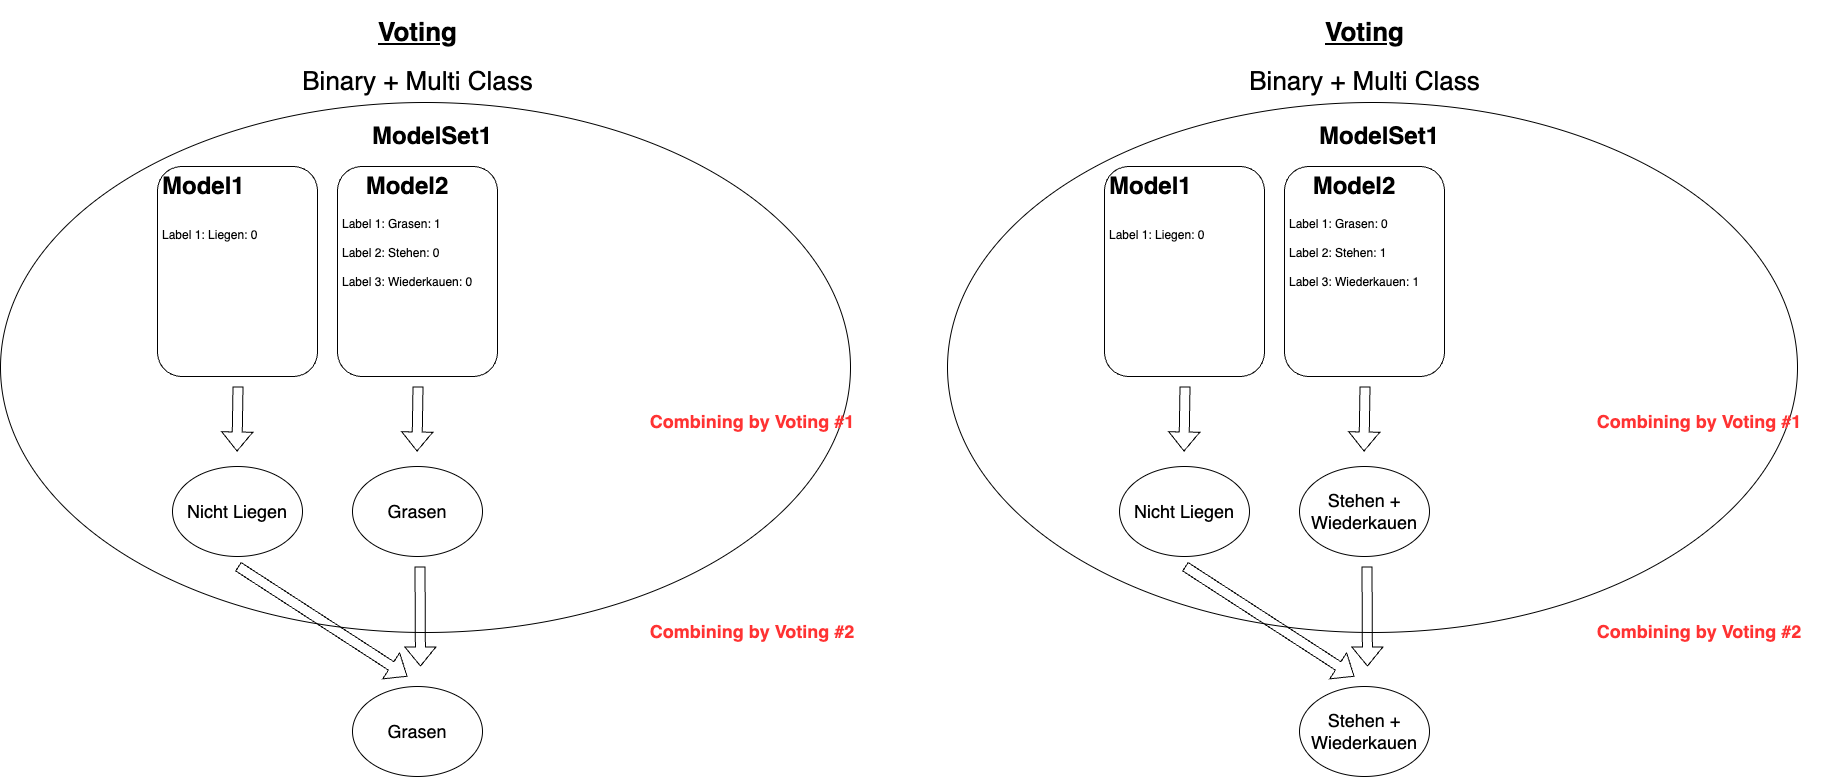

The diagram above was exported from draw.io. Its source (the exported page's mxGraphModel, read from the mxfile embedded in the PNG):
<mxGraphModel dx="2735" dy="2453" grid="1" gridSize="10" guides="1" tooltips="1" connect="1" arrows="1" fold="1" page="1" pageScale="1" pageWidth="827" pageHeight="1169" math="0" shadow="0">
  <root>
    <mxCell id="0" />
    <mxCell id="1" parent="0" />
    <mxCell id="e8oJ3ZeRcEcq4LFJDupg-1" value="" style="ellipse;whiteSpace=wrap;html=1;" vertex="1" parent="1">
      <mxGeometry x="-77" y="56" width="850" height="530" as="geometry" />
    </mxCell>
    <mxCell id="tuBWH-omIaeXrzJJztn7-1" value="" style="rounded=1;whiteSpace=wrap;html=1;" parent="1" vertex="1">
      <mxGeometry x="80" y="120" width="160" height="210" as="geometry" />
    </mxCell>
    <mxCell id="tuBWH-omIaeXrzJJztn7-4" value="" style="rounded=1;whiteSpace=wrap;html=1;" parent="1" vertex="1">
      <mxGeometry x="260" y="120" width="160" height="210" as="geometry" />
    </mxCell>
    <mxCell id="tuBWH-omIaeXrzJJztn7-5" value="&lt;h1 style=&quot;text-align: center;&quot;&gt;Model2&lt;/h1&gt;&lt;div&gt;Label 1: Grasen: 1&lt;/div&gt;&lt;div&gt;&lt;br&gt;&lt;/div&gt;&lt;div&gt;Label 2: Stehen: 0&lt;/div&gt;&lt;div&gt;&lt;br&gt;&lt;/div&gt;&lt;div&gt;Label 3: Wiederkauen: 0&lt;/div&gt;" style="text;html=1;strokeColor=none;fillColor=none;spacing=5;spacingTop=-20;whiteSpace=wrap;overflow=hidden;rounded=0;" parent="1" vertex="1">
      <mxGeometry x="260" y="120" width="190" height="150" as="geometry" />
    </mxCell>
    <mxCell id="tuBWH-omIaeXrzJJztn7-6" value="&lt;h1&gt;&lt;span style=&quot;background-color: initial;&quot;&gt;Model1&lt;/span&gt;&lt;/h1&gt;&lt;h1&gt;&lt;span style=&quot;font-weight: 400; font-size: 12px;&quot;&gt;Label 1: Liegen: 0&lt;/span&gt;&lt;/h1&gt;" style="text;html=1;strokeColor=none;fillColor=none;spacing=5;spacingTop=-20;whiteSpace=wrap;overflow=hidden;rounded=0;" parent="1" vertex="1">
      <mxGeometry x="80" y="120" width="190" height="160" as="geometry" />
    </mxCell>
    <mxCell id="tuBWH-omIaeXrzJJztn7-8" value="&lt;h1 style=&quot;font-size: 26px;&quot;&gt;&lt;font style=&quot;font-size: 26px;&quot;&gt;&lt;span style=&quot;background-color: initial;&quot;&gt;&lt;u style=&quot;&quot;&gt;Voting&lt;/u&gt;&lt;/span&gt;&lt;br&gt;&lt;/font&gt;&lt;/h1&gt;&lt;div style=&quot;font-size: 26px;&quot;&gt;&lt;span style=&quot;background-color: initial;&quot;&gt;&lt;font style=&quot;font-size: 26px;&quot;&gt;Binary + Multi Class&lt;/font&gt;&lt;/span&gt;&lt;/div&gt;" style="text;html=1;strokeColor=none;fillColor=none;spacing=5;spacingTop=-20;whiteSpace=wrap;overflow=hidden;rounded=0;align=center;" parent="1" vertex="1">
      <mxGeometry x="164.5" y="-36" width="351" height="100" as="geometry" />
    </mxCell>
    <mxCell id="tuBWH-omIaeXrzJJztn7-9" value="" style="shape=flexArrow;endArrow=none;startArrow=classic;html=1;rounded=0;endFill=0;" parent="1" edge="1">
      <mxGeometry width="100" height="100" relative="1" as="geometry">
        <mxPoint x="159.5" y="405" as="sourcePoint" />
        <mxPoint x="160.5" y="340" as="targetPoint" />
      </mxGeometry>
    </mxCell>
    <mxCell id="tuBWH-omIaeXrzJJztn7-11" value="" style="shape=flexArrow;endArrow=none;startArrow=classic;html=1;rounded=0;endFill=0;" parent="1" edge="1">
      <mxGeometry width="100" height="100" relative="1" as="geometry">
        <mxPoint x="339.5" y="405" as="sourcePoint" />
        <mxPoint x="340.5" y="340" as="targetPoint" />
      </mxGeometry>
    </mxCell>
    <mxCell id="tuBWH-omIaeXrzJJztn7-13" value="&lt;b&gt;&lt;font style=&quot;font-size: 18px;&quot; color=&quot;#ff3333&quot;&gt;Combining by Voting #1&lt;/font&gt;&lt;/b&gt;" style="text;html=1;strokeColor=none;fillColor=none;align=center;verticalAlign=middle;whiteSpace=wrap;rounded=0;" parent="1" vertex="1">
      <mxGeometry x="550" y="360" width="250" height="30" as="geometry" />
    </mxCell>
    <mxCell id="tuBWH-omIaeXrzJJztn7-14" value="&lt;font color=&quot;#000000&quot;&gt;Nicht Liegen&lt;/font&gt;" style="ellipse;whiteSpace=wrap;html=1;fontSize=18;fontColor=#FF3333;" parent="1" vertex="1">
      <mxGeometry x="95" y="420" width="130" height="90" as="geometry" />
    </mxCell>
    <mxCell id="tuBWH-omIaeXrzJJztn7-16" value="&lt;font color=&quot;#000000&quot;&gt;Grasen&lt;/font&gt;" style="ellipse;whiteSpace=wrap;html=1;fontSize=18;fontColor=#FF3333;" parent="1" vertex="1">
      <mxGeometry x="275" y="420" width="130" height="90" as="geometry" />
    </mxCell>
    <mxCell id="ZxZ5kC3p3r92unVNDQgQ-2" value="" style="shape=flexArrow;endArrow=none;startArrow=classic;html=1;rounded=0;endFill=0;" parent="1" edge="1">
      <mxGeometry width="100" height="100" relative="1" as="geometry">
        <mxPoint x="330" y="630" as="sourcePoint" />
        <mxPoint x="160.5" y="520" as="targetPoint" />
      </mxGeometry>
    </mxCell>
    <mxCell id="ZxZ5kC3p3r92unVNDQgQ-4" value="" style="shape=flexArrow;endArrow=none;startArrow=classic;html=1;rounded=0;endFill=0;" parent="1" edge="1">
      <mxGeometry width="100" height="100" relative="1" as="geometry">
        <mxPoint x="343" y="620" as="sourcePoint" />
        <mxPoint x="342.5" y="520" as="targetPoint" />
      </mxGeometry>
    </mxCell>
    <mxCell id="ZxZ5kC3p3r92unVNDQgQ-6" value="&lt;font color=&quot;#000000&quot;&gt;Grasen&lt;/font&gt;" style="ellipse;whiteSpace=wrap;html=1;fontSize=18;fontColor=#FF3333;" parent="1" vertex="1">
      <mxGeometry x="275" y="640" width="130" height="90" as="geometry" />
    </mxCell>
    <mxCell id="ZxZ5kC3p3r92unVNDQgQ-7" value="&lt;b&gt;&lt;font style=&quot;font-size: 18px;&quot; color=&quot;#ff3333&quot;&gt;Combining by Voting #2&lt;/font&gt;&lt;/b&gt;" style="text;html=1;strokeColor=none;fillColor=none;align=center;verticalAlign=middle;whiteSpace=wrap;rounded=0;" parent="1" vertex="1">
      <mxGeometry x="550" y="570" width="250" height="30" as="geometry" />
    </mxCell>
    <mxCell id="e8oJ3ZeRcEcq4LFJDupg-2" value="&lt;h1&gt;ModelSet1&lt;/h1&gt;" style="text;html=1;strokeColor=none;fillColor=none;spacing=5;spacingTop=-20;whiteSpace=wrap;overflow=hidden;rounded=0;" vertex="1" parent="1">
      <mxGeometry x="290" y="70" width="140" height="40" as="geometry" />
    </mxCell>
    <mxCell id="mVMhNg0WhQJGCzwEE8mB-1" value="" style="ellipse;whiteSpace=wrap;html=1;" vertex="1" parent="1">
      <mxGeometry x="870" y="56" width="850" height="530" as="geometry" />
    </mxCell>
    <mxCell id="mVMhNg0WhQJGCzwEE8mB-2" value="" style="rounded=1;whiteSpace=wrap;html=1;" vertex="1" parent="1">
      <mxGeometry x="1027" y="120" width="160" height="210" as="geometry" />
    </mxCell>
    <mxCell id="mVMhNg0WhQJGCzwEE8mB-3" value="" style="rounded=1;whiteSpace=wrap;html=1;" vertex="1" parent="1">
      <mxGeometry x="1207" y="120" width="160" height="210" as="geometry" />
    </mxCell>
    <mxCell id="mVMhNg0WhQJGCzwEE8mB-4" value="&lt;h1 style=&quot;text-align: center;&quot;&gt;Model2&lt;/h1&gt;&lt;div&gt;Label 1: Grasen: 0&lt;/div&gt;&lt;div&gt;&lt;br&gt;&lt;/div&gt;&lt;div&gt;Label 2: Stehen: 1&lt;/div&gt;&lt;div&gt;&lt;br&gt;&lt;/div&gt;&lt;div&gt;Label 3: Wiederkauen: 1&lt;/div&gt;" style="text;html=1;strokeColor=none;fillColor=none;spacing=5;spacingTop=-20;whiteSpace=wrap;overflow=hidden;rounded=0;" vertex="1" parent="1">
      <mxGeometry x="1207" y="120" width="190" height="150" as="geometry" />
    </mxCell>
    <mxCell id="mVMhNg0WhQJGCzwEE8mB-5" value="&lt;h1&gt;&lt;span style=&quot;background-color: initial;&quot;&gt;Model1&lt;/span&gt;&lt;/h1&gt;&lt;h1&gt;&lt;span style=&quot;font-weight: 400; font-size: 12px;&quot;&gt;Label 1: Liegen: 0&lt;/span&gt;&lt;/h1&gt;" style="text;html=1;strokeColor=none;fillColor=none;spacing=5;spacingTop=-20;whiteSpace=wrap;overflow=hidden;rounded=0;" vertex="1" parent="1">
      <mxGeometry x="1027" y="120" width="190" height="160" as="geometry" />
    </mxCell>
    <mxCell id="mVMhNg0WhQJGCzwEE8mB-6" value="&lt;h1 style=&quot;font-size: 26px;&quot;&gt;&lt;font style=&quot;font-size: 26px;&quot;&gt;&lt;span style=&quot;background-color: initial;&quot;&gt;&lt;u style=&quot;&quot;&gt;Voting&lt;/u&gt;&lt;/span&gt;&lt;br&gt;&lt;/font&gt;&lt;/h1&gt;&lt;div style=&quot;font-size: 26px;&quot;&gt;&lt;span style=&quot;background-color: initial;&quot;&gt;&lt;font style=&quot;font-size: 26px;&quot;&gt;Binary + Multi Class&lt;/font&gt;&lt;/span&gt;&lt;/div&gt;" style="text;html=1;strokeColor=none;fillColor=none;spacing=5;spacingTop=-20;whiteSpace=wrap;overflow=hidden;rounded=0;align=center;" vertex="1" parent="1">
      <mxGeometry x="1111.5" y="-36" width="351" height="100" as="geometry" />
    </mxCell>
    <mxCell id="mVMhNg0WhQJGCzwEE8mB-7" value="" style="shape=flexArrow;endArrow=none;startArrow=classic;html=1;rounded=0;endFill=0;" edge="1" parent="1">
      <mxGeometry width="100" height="100" relative="1" as="geometry">
        <mxPoint x="1106.5" y="405" as="sourcePoint" />
        <mxPoint x="1107.5" y="340" as="targetPoint" />
      </mxGeometry>
    </mxCell>
    <mxCell id="mVMhNg0WhQJGCzwEE8mB-8" value="" style="shape=flexArrow;endArrow=none;startArrow=classic;html=1;rounded=0;endFill=0;" edge="1" parent="1">
      <mxGeometry width="100" height="100" relative="1" as="geometry">
        <mxPoint x="1286.5" y="405" as="sourcePoint" />
        <mxPoint x="1287.5" y="340" as="targetPoint" />
      </mxGeometry>
    </mxCell>
    <mxCell id="mVMhNg0WhQJGCzwEE8mB-9" value="&lt;b&gt;&lt;font style=&quot;font-size: 18px;&quot; color=&quot;#ff3333&quot;&gt;Combining by Voting #1&lt;/font&gt;&lt;/b&gt;" style="text;html=1;strokeColor=none;fillColor=none;align=center;verticalAlign=middle;whiteSpace=wrap;rounded=0;" vertex="1" parent="1">
      <mxGeometry x="1497" y="360" width="250" height="30" as="geometry" />
    </mxCell>
    <mxCell id="mVMhNg0WhQJGCzwEE8mB-10" value="&lt;font color=&quot;#000000&quot;&gt;Nicht Liegen&lt;/font&gt;" style="ellipse;whiteSpace=wrap;html=1;fontSize=18;fontColor=#FF3333;" vertex="1" parent="1">
      <mxGeometry x="1042" y="420" width="130" height="90" as="geometry" />
    </mxCell>
    <mxCell id="mVMhNg0WhQJGCzwEE8mB-11" value="&lt;font color=&quot;#000000&quot;&gt;Stehen + Wiederkauen&lt;/font&gt;" style="ellipse;whiteSpace=wrap;html=1;fontSize=18;fontColor=#FF3333;" vertex="1" parent="1">
      <mxGeometry x="1222" y="420" width="130" height="90" as="geometry" />
    </mxCell>
    <mxCell id="mVMhNg0WhQJGCzwEE8mB-12" value="" style="shape=flexArrow;endArrow=none;startArrow=classic;html=1;rounded=0;endFill=0;" edge="1" parent="1">
      <mxGeometry width="100" height="100" relative="1" as="geometry">
        <mxPoint x="1277" y="630" as="sourcePoint" />
        <mxPoint x="1107.5" y="520" as="targetPoint" />
      </mxGeometry>
    </mxCell>
    <mxCell id="mVMhNg0WhQJGCzwEE8mB-13" value="" style="shape=flexArrow;endArrow=none;startArrow=classic;html=1;rounded=0;endFill=0;" edge="1" parent="1">
      <mxGeometry width="100" height="100" relative="1" as="geometry">
        <mxPoint x="1290" y="620" as="sourcePoint" />
        <mxPoint x="1289.5" y="520" as="targetPoint" />
      </mxGeometry>
    </mxCell>
    <mxCell id="mVMhNg0WhQJGCzwEE8mB-14" value="&lt;font color=&quot;#000000&quot;&gt;Stehen + Wiederkauen&lt;/font&gt;" style="ellipse;whiteSpace=wrap;html=1;fontSize=18;fontColor=#FF3333;" vertex="1" parent="1">
      <mxGeometry x="1222" y="640" width="130" height="90" as="geometry" />
    </mxCell>
    <mxCell id="mVMhNg0WhQJGCzwEE8mB-15" value="&lt;b&gt;&lt;font style=&quot;font-size: 18px;&quot; color=&quot;#ff3333&quot;&gt;Combining by Voting #2&lt;/font&gt;&lt;/b&gt;" style="text;html=1;strokeColor=none;fillColor=none;align=center;verticalAlign=middle;whiteSpace=wrap;rounded=0;" vertex="1" parent="1">
      <mxGeometry x="1497" y="570" width="250" height="30" as="geometry" />
    </mxCell>
    <mxCell id="mVMhNg0WhQJGCzwEE8mB-16" value="&lt;h1&gt;ModelSet1&lt;/h1&gt;" style="text;html=1;strokeColor=none;fillColor=none;spacing=5;spacingTop=-20;whiteSpace=wrap;overflow=hidden;rounded=0;" vertex="1" parent="1">
      <mxGeometry x="1237" y="70" width="140" height="40" as="geometry" />
    </mxCell>
  </root>
</mxGraphModel>